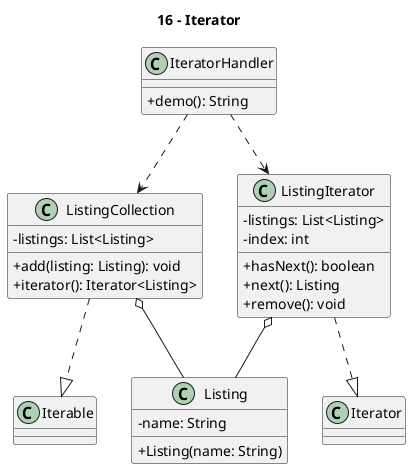

The diagram above was rendered by PlantUML. Its source (embedded in the PNG):
@startuml
title 16 - Iterator
skinparam classAttributeIconSize 0

class IteratorHandler {
  +demo(): String
}

class Listing {
  -name: String
  +Listing(name: String)
}

class ListingCollection {
  -listings: List<Listing>
  +add(listing: Listing): void
  +iterator(): Iterator<Listing>
}

class ListingIterator {
  -listings: List<Listing>
  -index: int
  +hasNext(): boolean
  +next(): Listing
  +remove(): void
}

ListingCollection ..|> Iterable
ListingIterator ..|> Iterator
ListingCollection o-- Listing
ListingIterator o-- Listing
IteratorHandler ..> ListingCollection
IteratorHandler ..> ListingIterator
@enduml